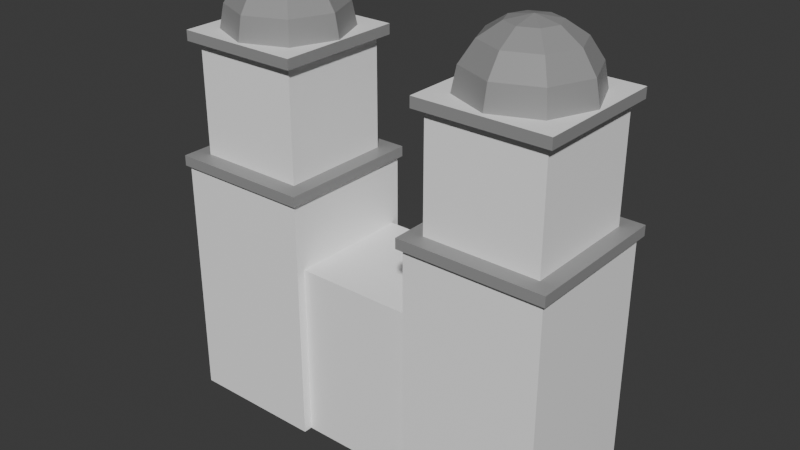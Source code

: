 # Source: Iglesia.blend  (saved by Blender 5.2.44; exported with 4.5.12 LTS)
import bpy
from mathutils import Matrix  # noqa: F401  (used for matrix-valued properties, if any)

bpy.ops.wm.read_factory_settings(use_empty=True)
scene = bpy.context.scene
scene.name = 'Scene'

# ---- collections
col_collection = bpy.data.collections.new('Collection'); scene.collection.children.link(col_collection)

# ---- materials (node trees are filled in below, after node groups)
mat_material = bpy.data.materials.new('Material')
mat_material.alpha_threshold = 0.0
mat_material.use_backface_culling_lightprobe_volume = False
mat_material.roughness = 0.5
mat_material.line_color = (0.0, 0.0, 0.0, 1.0)
mat_material_001 = bpy.data.materials.new('Material.001')

# ---- material node trees
mat_material.use_nodes = True; mat_material.node_tree.nodes.clear()
_N = mat_material.node_tree.nodes; _L = mat_material.node_tree.links
n0 = _N.new('ShaderNodeOutputMaterial'); n0.name = 'Material Output'; n0.location = (200, 100)
n1 = _N.new('ShaderNodeBsdfPrincipled'); n1.name = 'Principled BSDF'; n1.location = (-200, 100)
n1.inputs[0].default_value = (1.0, 1.0, 1.0, 1.0)
n1.inputs[10].default_value = 0.005
_L.new(n1.outputs[0], n0.inputs[0])
n0.is_active_output = True
mat_material_001.use_nodes = True; mat_material_001.node_tree.nodes.clear()
_N = mat_material_001.node_tree.nodes; _L = mat_material_001.node_tree.links
n0 = _N.new('ShaderNodeBsdfPrincipled'); n0.name = 'Principled BSDF'; n0.location = (-200, 100)
n0.inputs[0].default_value = (0.3047, 0.3047, 0.3047, 1.0)
n0.inputs[10].default_value = 0.005
n1 = _N.new('ShaderNodeOutputMaterial'); n1.name = 'Material Output'; n1.location = (200, 100)
_L.new(n0.outputs[0], n1.inputs[0])
n1.is_active_output = True

# ---- world
world_world = bpy.data.worlds.new('World'); scene.world = world_world
world_world.use_nodes = True; world_world.node_tree.nodes.clear()
_N = world_world.node_tree.nodes; _L = world_world.node_tree.links
n0 = _N.new('ShaderNodeOutputWorld'); n0.name = 'World Output'; n0.location = (200, 100)
n1 = _N.new('ShaderNodeBackground'); n1.name = 'Background'; n1.location = (-200, 100)
n1.inputs[0].default_value = (0.05088, 0.05088, 0.05088, 1.0)
_L.new(n1.outputs[0], n0.inputs[0])
n0.is_active_output = True
world_world.color = (0.05088, 0.05088, 0.05088)
world_world.sun_shadow_jitter_overblur = 0.0

# ---- meshes
me_cube = bpy.data.meshes.new('Cube')
me_cube.from_pydata([(1.0, 1.0, 2.871), (1.0, 1.0, 0.0), (1.0, -1.0, 2.871), (1.0, -1.0, 0.0), (-1.0, 1.0, 2.871), (-1.0, 1.0, 0.0), (-1.0, -1.0, 2.871), (-1.0, -1.0, 0.0), (-1.0, 1.141, 0.0), (-1.0, -1.141, 0.0), (1.0, 1.141, 3.977), (1.0, 1.141, 0.0), (-1.0, -1.141, 3.977), (1.0, -1.141, 3.977), (1.0, -1.141, 0.0), (-1.0, 1.141, 3.977), (3.196, 1.141, 3.977), (3.196, 1.141, 0.0), (3.196, -1.141, 3.977), (3.196, -1.141, 0.0), (-3.208, 1.141, 0.0), (-3.208, -1.141, 0.0), (-3.208, -1.141, 3.977), (-3.208, 1.141, 3.977), (0.9295, 1.214, 3.977), (0.9295, -1.214, 3.977), (3.266, 1.214, 3.977), (3.266, -1.214, 3.977), (-0.9466, -1.196, 3.977), (-0.9466, 1.196, 3.977), (-3.262, -1.196, 3.977), (-3.262, 1.196, 3.977), (0.9295, 1.214, 4.145), (0.9295, -1.214, 4.145), (3.266, 1.214, 4.145), (3.266, -1.214, 4.145), (-0.9466, -1.196, 4.145), (-0.9466, 1.196, 4.145), (-3.262, -1.196, 4.145), (-3.262, 1.196, 4.145), (1.184, 0.95, 4.145), (1.184, -0.95, 4.145), (3.012, 0.95, 4.145), (3.012, -0.95, 4.145), (-1.214, -0.9199, 4.145), (-1.214, 0.9199, 4.145), (-2.994, -0.9199, 4.145), (-2.994, 0.9199, 4.145), (1.184, 0.95, 5.944), (1.184, -0.95, 5.944), (3.012, 0.95, 5.944), (3.012, -0.95, 5.944), (-1.214, -0.9199, 5.944), (-1.214, 0.9199, 5.944), (-2.994, -0.9199, 5.944), (-2.994, 0.9199, 5.944), (1.057, 1.082, 5.944), (1.057, -1.082, 5.944), (3.139, 1.082, 5.944), (3.139, -1.082, 5.944), (-1.08, -1.059, 5.944), (-1.08, 1.059, 5.944), (-3.129, -1.059, 5.944), (-3.129, 1.059, 5.944), (1.057, 1.082, 6.111), (1.057, -1.082, 6.111), (3.139, 1.082, 6.111), (3.139, -1.082, 6.111), (-1.08, -1.059, 6.111), (-1.08, 1.059, 6.111), (-3.129, -1.059, 6.111), (-3.129, 1.059, 6.111), (2.102, 0.0, 7.103), (2.102, 0.7071, 6.811), (2.102, 0.9239, 6.486), (2.102, 1.0, 6.103), (2.372, 0.2706, 7.027), (2.602, 0.5, 6.811), (2.755, 0.6533, 6.486), (2.809, 0.7071, 6.103), (2.484, 0.0, 7.027), (2.809, 0.0, 6.811), (3.025, 0.0, 6.486), (3.102, 0.0, 6.103), (2.372, -0.2706, 7.027), (2.602, -0.5, 6.811), (2.755, -0.6533, 6.486), (2.809, -0.7071, 6.103), (2.102, -0.3827, 7.027), (2.102, -0.7071, 6.811), (2.102, -0.9239, 6.486), (2.102, -1.0, 6.103), (1.831, -0.2706, 7.027), (1.601, -0.5, 6.811), (1.448, -0.6533, 6.486), (1.394, -0.7071, 6.103), (1.719, 0.0, 7.027), (1.394, 0.0, 6.811), (1.178, 0.0, 6.486), (1.101, 0.0, 6.103), (1.831, 0.2706, 7.027), (1.601, 0.5, 6.811), (1.448, 0.6533, 6.486), (1.394, 0.7071, 6.103), (2.102, 0.3827, 7.027), (-2.101, 0.0, 7.103), (-2.101, 0.7071, 6.811), (-2.101, 0.9239, 6.486), (-2.101, 1.0, 6.103), (-2.372, 0.2706, 7.027), (-2.602, 0.5, 6.811), (-2.755, 0.6533, 6.486), (-2.809, 0.7071, 6.103), (-2.484, 0.0, 7.027), (-2.809, 0.0, 6.811), (-3.025, 0.0, 6.486), (-3.102, 0.0, 6.103), (-2.372, -0.2706, 7.027), (-2.602, -0.5, 6.811), (-2.755, -0.6533, 6.486), (-2.809, -0.7071, 6.103), (-2.101, -0.3827, 7.027), (-2.101, -0.7071, 6.811), (-2.101, -0.9239, 6.486), (-2.101, -1.0, 6.103), (-1.831, -0.2706, 7.027), (-1.601, -0.5, 6.811), (-1.448, -0.6533, 6.486), (-1.394, -0.7071, 6.103), (-1.719, 0.0, 7.027), (-1.394, 0.0, 6.811), (-1.178, 0.0, 6.486), (-1.101, 0.0, 6.103), (-1.831, 0.2706, 7.027), (-1.601, 0.5, 6.811), (-1.448, 0.6533, 6.486), (-1.394, 0.7071, 6.103), (-2.101, 0.3827, 7.027)], [], [(0, 4, 6, 2), (3, 2, 6, 7), (1, 0, 10, 11), (5, 1, 3, 7), (2, 3, 14, 13), (5, 4, 0, 1), (9, 12, 22, 21), (14, 11, 17, 19), (3, 1, 11, 14), (5, 7, 9, 8), (6, 4, 15, 12), (0, 2, 13, 10), (4, 5, 8, 15), (7, 6, 12, 9), (17, 16, 18, 19), (18, 16, 26, 27), (13, 14, 19, 18), (11, 10, 16, 17), (21, 22, 23, 20), (8, 9, 21, 20), (15, 23, 31, 29), (15, 8, 20, 23), (28, 29, 37, 36), (10, 13, 25, 24), (16, 10, 24, 26), (13, 18, 27, 25), (30, 28, 36, 38), (23, 22, 30, 31), (12, 15, 29, 28), (22, 12, 28, 30), (34, 32, 40, 42), (39, 38, 46, 47), (25, 27, 35, 33), (29, 31, 39, 37), (24, 25, 33, 32), (31, 30, 38, 39), (26, 24, 32, 34), (27, 26, 34, 35), (40, 41, 49, 48), (35, 34, 42, 43), (33, 35, 43, 41), (32, 33, 41, 40), (45, 47, 55, 53), (38, 36, 44, 46), (36, 37, 45, 44), (37, 39, 47, 45), (49, 51, 59, 57), (54, 52, 60, 62), (47, 46, 54, 55), (42, 40, 48, 50), (43, 42, 50, 51), (46, 44, 52, 54), (44, 45, 53, 52), (41, 43, 51, 49), (61, 63, 71, 69), (48, 49, 57, 56), (50, 48, 56, 58), (51, 50, 58, 59), (57, 59, 67, 65), (52, 53, 61, 60), (53, 55, 63, 61), (55, 54, 62, 63), (64, 65, 67, 66), (68, 69, 71, 70), (56, 57, 65, 64), (63, 62, 70, 71), (58, 56, 64, 66), (59, 58, 66, 67), (62, 60, 68, 70), (60, 61, 69, 68), (74, 73, 77, 78), (104, 72, 76), (75, 74, 78, 79), (73, 104, 76, 77), (76, 72, 80), (79, 78, 82, 83), (77, 76, 80, 81), (78, 77, 81, 82), (83, 82, 86, 87), (81, 80, 84, 85), (82, 81, 85, 86), (80, 72, 84), (86, 85, 89, 90), (84, 72, 88), (87, 86, 90, 91), (85, 84, 88, 89), (90, 89, 93, 94), (88, 72, 92), (91, 90, 94, 95), (89, 88, 92, 93), (95, 94, 98, 99), (93, 92, 96, 97), (94, 93, 97, 98), (92, 72, 96), (99, 98, 102, 103), (97, 96, 100, 101), (98, 97, 101, 102), (96, 72, 100), (102, 101, 73, 74), (100, 72, 104), (103, 102, 74, 75), (101, 100, 104, 73), (107, 111, 110, 106), (137, 109, 105), (108, 112, 111, 107), (106, 110, 109, 137), (109, 113, 105), (112, 116, 115, 111), (110, 114, 113, 109), (111, 115, 114, 110), (116, 120, 119, 115), (114, 118, 117, 113), (115, 119, 118, 114), (113, 117, 105), (119, 123, 122, 118), (117, 121, 105), (120, 124, 123, 119), (118, 122, 121, 117), (123, 127, 126, 122), (121, 125, 105), (124, 128, 127, 123), (122, 126, 125, 121), (128, 132, 131, 127), (126, 130, 129, 125), (127, 131, 130, 126), (125, 129, 105), (132, 136, 135, 131), (130, 134, 133, 129), (131, 135, 134, 130), (129, 133, 105), (135, 107, 106, 134), (133, 137, 105), (136, 108, 107, 135), (134, 106, 137, 133)])
me_cube.polygons.foreach_set('material_index', [0, 0, 0, 0, 0, 0, 0, 0, 0, 0, 0, 0, 0, 0, 0, 1, 0, 0, 0, 0, 1, 0, 1, 1, 1, 1, 1, 1, 1, 1, 1, 1, 1, 1, 1, 1, 1, 1, 0, 1, 1, 1, 0, 1, 1, 1, 1, 1, 0, 0, 0, 0, 0, 0, 1, 1, 1, 1, 1, 1, 1, 1, 0, 0, 1, 1, 1, 1, 1, 1, 1, 1, 1, 1, 1, 1, 1, 1, 1, 1, 1, 1, 1, 1, 1, 1, 1, 1, 1, 1, 1, 1, 1, 1, 1, 1, 1, 1, 1, 1, 1, 1, 1, 1, 1, 1, 1, 1, 1, 1, 1, 1, 1, 1, 1, 1, 1, 1, 1, 1, 1, 1, 1, 1, 1, 1, 1, 1, 1, 1, 1, 1, 1, 1])
_uv = me_cube.uv_layers.new(name='UVMap')
_uv.uv.foreach_set('vector', [0.625, 0.5, 0.875, 0.5, 0.875, 0.75, 0.625, 0.75, 0.375, 0.75, 0.625, 0.75, 0.625, 1.0, 0.375, 1.0, 0.375, 0.5, 0.625, 0.5, 0.625, 0.5, 0.375, 0.5, 0.125, 0.5, 0.375, 0.5, 0.375, 0.75, 0.125, 0.75, 0.625, 0.75, 0.375, 0.75, 0.375, 0.75, 0.625, 0.75, 0.375, 0.25, 0.625, 0.25, 0.625, 0.5, 0.375, 0.5, 0.375, 1.0, 0.625, 1.0, 0.625, 1.0, 0.375, 1.0, 0.375, 0.75, 0.375, 0.5, 0.375, 0.5, 0.375, 0.75, 0.375, 0.75, 0.375, 0.5, 0.375, 0.5, 0.375, 0.75, 0.125, 0.5, 0.125, 0.75, 0.125, 0.75, 0.125, 0.5, 0.875, 0.75, 0.875, 0.5, 0.875, 0.5, 0.875, 0.75, 0.625, 0.5, 0.625, 0.75, 0.625, 0.75, 0.625, 0.5, 0.625, 0.25, 0.375, 0.25, 0.375, 0.25, 0.625, 0.25, 0.375, 1.0, 0.625, 1.0, 0.625, 1.0, 0.375, 1.0, 0.375, 0.5, 0.625, 0.5, 0.625, 0.75, 0.375, 0.75, 0.625, 0.75, 0.625, 0.5, 0.625, 0.5, 0.625, 0.75, 0.625, 0.75, 0.375, 0.75, 0.375, 0.75, 0.625, 0.75, 0.375, 0.5, 0.625, 0.5, 0.625, 0.5, 0.375, 0.5, 0.375, 0.0, 0.625, 0.0, 0.625, 0.25, 0.375, 0.25, 0.125, 0.5, 0.125, 0.75, 0.125, 0.75, 0.125, 0.5, 0.625, 0.25, 0.625, 0.25, 0.625, 0.25, 0.625, 0.25, 0.625, 0.25, 0.375, 0.25, 0.375, 0.25, 0.625, 0.25, 0.875, 0.75, 0.875, 0.5, 0.875, 0.5, 0.875, 0.75, 0.625, 0.5, 0.625, 0.75, 0.625, 0.75, 0.625, 0.5, 0.625, 0.5, 0.625, 0.5, 0.625, 0.5, 0.625, 0.5, 0.625, 0.75, 0.625, 0.75, 0.625, 0.75, 0.625, 0.75, 0.625, 1.0, 0.625, 1.0, 0.625, 1.0, 0.625, 1.0, 0.625, 0.25, 0.625, 0.0, 0.625, 0.0, 0.625, 0.25, 0.875, 0.75, 0.875, 0.5, 0.875, 0.5, 0.875, 0.75, 0.625, 1.0, 0.625, 1.0, 0.625, 1.0, 0.625, 1.0, 0.625, 0.5, 0.625, 0.5, 0.625, 0.5, 0.625, 0.5, 0.625, 0.25, 0.625, 0.0, 0.625, 0.0, 0.625, 0.25, 0.625, 0.75, 0.625, 0.75, 0.625, 0.75, 0.625, 0.75, 0.625, 0.25, 0.625, 0.25, 0.625, 0.25, 0.625, 0.25, 0.625, 0.5, 0.625, 0.75, 0.625, 0.75, 0.625, 0.5, 0.625, 0.25, 0.625, 0.0, 0.625, 0.0, 0.625, 0.25, 0.625, 0.5, 0.625, 0.5, 0.625, 0.5, 0.625, 0.5, 0.625, 0.75, 0.625, 0.5, 0.625, 0.5, 0.625, 0.75, 0.625, 0.5, 0.625, 0.75, 0.625, 0.75, 0.625, 0.5, 0.625, 0.75, 0.625, 0.5, 0.625, 0.5, 0.625, 0.75, 0.625, 0.75, 0.625, 0.75, 0.625, 0.75, 0.625, 0.75, 0.625, 0.5, 0.625, 0.75, 0.625, 0.75, 0.625, 0.5, 0.625, 0.25, 0.625, 0.25, 0.625, 0.25, 0.625, 0.25, 0.625, 1.0, 0.625, 1.0, 0.625, 1.0, 0.625, 1.0, 0.875, 0.75, 0.875, 0.5, 0.875, 0.5, 0.875, 0.75, 0.625, 0.25, 0.625, 0.25, 0.625, 0.25, 0.625, 0.25, 0.625, 0.75, 0.625, 0.75, 0.625, 0.75, 0.625, 0.75, 0.625, 1.0, 0.625, 1.0, 0.625, 1.0, 0.625, 1.0, 0.625, 0.25, 0.625, 0.0, 0.625, 0.0, 0.625, 0.25, 0.625, 0.5, 0.625, 0.5, 0.625, 0.5, 0.625, 0.5, 0.625, 0.75, 0.625, 0.5, 0.625, 0.5, 0.625, 0.75, 0.625, 1.0, 0.625, 1.0, 0.625, 1.0, 0.625, 1.0, 0.875, 0.75, 0.875, 0.5, 0.875, 0.5, 0.875, 0.75, 0.625, 0.75, 0.625, 0.75, 0.625, 0.75, 0.625, 0.75, 0.625, 0.25, 0.625, 0.25, 0.625, 0.25, 0.625, 0.25, 0.625, 0.5, 0.625, 0.75, 0.625, 0.75, 0.625, 0.5, 0.625, 0.5, 0.625, 0.5, 0.625, 0.5, 0.625, 0.5, 0.625, 0.75, 0.625, 0.5, 0.625, 0.5, 0.625, 0.75, 0.625, 0.75, 0.625, 0.75, 0.625, 0.75, 0.625, 0.75, 0.875, 0.75, 0.875, 0.5, 0.875, 0.5, 0.875, 0.75, 0.625, 0.25, 0.625, 0.25, 0.625, 0.25, 0.625, 0.25, 0.625, 0.25, 0.625, 0.0, 0.625, 0.0, 0.625, 0.25, 0.625, 0.5, 0.625, 0.75, 0.625, 0.75, 0.625, 0.5, 0.875, 0.75, 0.875, 0.5, 0.875, 0.5, 0.875, 0.75, 0.625, 0.5, 0.625, 0.75, 0.625, 0.75, 0.625, 0.5, 0.625, 0.25, 0.625, 0.0, 0.625, 0.0, 0.625, 0.25, 0.625, 0.5, 0.625, 0.5, 0.625, 0.5, 0.625, 0.5, 0.625, 0.75, 0.625, 0.5, 0.625, 0.5, 0.625, 0.75, 0.625, 1.0, 0.625, 1.0, 0.625, 1.0, 0.625, 1.0, 0.875, 0.75, 0.875, 0.5, 0.875, 0.5, 0.875, 0.75, 0.75, 0.625, 0.75, 0.75, 0.625, 0.75, 0.625, 0.625, 0.75, 0.875, 0.6875, 1.0, 0.625, 0.875, 0.75, 0.5, 0.75, 0.625, 0.625, 0.625, 0.625, 0.5, 0.75, 0.75, 0.75, 0.875, 0.625, 0.875, 0.625, 0.75, 0.625, 0.875, 0.5625, 1.0, 0.5, 0.875, 0.625, 0.5, 0.625, 0.625, 0.5, 0.625, 0.5, 0.5, 0.625, 0.75, 0.625, 0.875, 0.5, 0.875, 0.5, 0.75, 0.625, 0.625, 0.625, 0.75, 0.5, 0.75, 0.5, 0.625, 0.5, 0.5, 0.5, 0.625, 0.375, 0.625, 0.375, 0.5, 0.5, 0.75, 0.5, 0.875, 0.375, 0.875, 0.375, 0.75, 0.5, 0.625, 0.5, 0.75, 0.375, 0.75, 0.375, 0.625, 0.5, 0.875, 0.4375, 1.0, 0.375, 0.875, 0.375, 0.625, 0.375, 0.75, 0.25, 0.75, 0.25, 0.625, 0.375, 0.875, 0.3125, 1.0, 0.25, 0.875, 0.375, 0.5, 0.375, 0.625, 0.25, 0.625, 0.25, 0.5, 0.375, 0.75, 0.375, 0.875, 0.25, 0.875, 0.25, 0.75, 0.25, 0.625, 0.25, 0.75, 0.125, 0.75, 0.125, 0.625, 0.25, 0.875, 0.1875, 1.0, 0.125, 0.875, 0.25, 0.5, 0.25, 0.625, 0.125, 0.625, 0.125, 0.5, 0.25, 0.75, 0.25, 0.875, 0.125, 0.875, 0.125, 0.75, 0.125, 0.5, 0.125, 0.625, 0.0, 0.625, 0.0, 0.5, 0.125, 0.75, 0.125, 0.875, 0.0, 0.875, 0.0, 0.75, 0.125, 0.625, 0.125, 0.75, 0.0, 0.75, 0.0, 0.625, 0.125, 0.875, 0.0625, 1.0, 0.0, 0.875, 1.0, 0.5, 1.0, 0.625, 0.875, 0.625, 0.875, 0.5, 1.0, 0.75, 1.0, 0.875, 0.875, 0.875, 0.875, 0.75, 1.0, 0.625, 1.0, 0.75, 0.875, 0.75, 0.875, 0.625, 1.0, 0.875, 0.9375, 1.0, 0.875, 0.875, 0.875, 0.625, 0.875, 0.75, 0.75, 0.75, 0.75, 0.625, 0.875, 0.875, 0.8125, 1.0, 0.75, 0.875, 0.875, 0.5, 0.875, 0.625, 0.75, 0.625, 0.75, 0.5, 0.875, 0.75, 0.875, 0.875, 0.75, 0.875, 0.75, 0.75, 0.75, 0.625, 0.625, 0.625, 0.625, 0.75, 0.75, 0.75, 0.75, 0.875, 0.625, 0.875, 0.6875, 1.0, 0.75, 0.5, 0.625, 0.5, 0.625, 0.625, 0.75, 0.625, 0.75, 0.75, 0.625, 0.75, 0.625, 0.875, 0.75, 0.875, 0.625, 0.875, 0.5, 0.875, 0.5625, 1.0, 0.625, 0.5, 0.5, 0.5, 0.5, 0.625, 0.625, 0.625, 0.625, 0.75, 0.5, 0.75, 0.5, 0.875, 0.625, 0.875, 0.625, 0.625, 0.5, 0.625, 0.5, 0.75, 0.625, 0.75, 0.5, 0.5, 0.375, 0.5, 0.375, 0.625, 0.5, 0.625, 0.5, 0.75, 0.375, 0.75, 0.375, 0.875, 0.5, 0.875, 0.5, 0.625, 0.375, 0.625, 0.375, 0.75, 0.5, 0.75, 0.5, 0.875, 0.375, 0.875, 0.4375, 1.0, 0.375, 0.625, 0.25, 0.625, 0.25, 0.75, 0.375, 0.75, 0.375, 0.875, 0.25, 0.875, 0.3125, 1.0, 0.375, 0.5, 0.25, 0.5, 0.25, 0.625, 0.375, 0.625, 0.375, 0.75, 0.25, 0.75, 0.25, 0.875, 0.375, 0.875, 0.25, 0.625, 0.125, 0.625, 0.125, 0.75, 0.25, 0.75, 0.25, 0.875, 0.125, 0.875, 0.1875, 1.0, 0.25, 0.5, 0.125, 0.5, 0.125, 0.625, 0.25, 0.625, 0.25, 0.75, 0.125, 0.75, 0.125, 0.875, 0.25, 0.875, 0.125, 0.5, 0.0, 0.5, 0.0, 0.625, 0.125, 0.625, 0.125, 0.75, 0.0, 0.75, 0.0, 0.875, 0.125, 0.875, 0.125, 0.625, 0.0, 0.625, 0.0, 0.75, 0.125, 0.75, 0.125, 0.875, 0.0, 0.875, 0.0625, 1.0, 1.0, 0.5, 0.875, 0.5, 0.875, 0.625, 1.0, 0.625, 1.0, 0.75, 0.875, 0.75, 0.875, 0.875, 1.0, 0.875, 1.0, 0.625, 0.875, 0.625, 0.875, 0.75, 1.0, 0.75, 1.0, 0.875, 0.875, 0.875, 0.9375, 1.0, 0.875, 0.625, 0.75, 0.625, 0.75, 0.75, 0.875, 0.75, 0.875, 0.875, 0.75, 0.875, 0.8125, 1.0, 0.875, 0.5, 0.75, 0.5, 0.75, 0.625, 0.875, 0.625, 0.875, 0.75, 0.75, 0.75, 0.75, 0.875, 0.875, 0.875])
me_cube.materials.append(mat_material)
me_cube.materials.append(mat_material_001)
me_cube.use_mirror_vertex_groups = False
me_cube.update()

# ---- objects
ob_cube = bpy.data.objects.new('Cube', me_cube)

# ---- transforms, parenting, visibility, modifiers, constraints
ob_cube.location = (0.0, 0.0, 0.0)
ob_cube.scale = (3.0, 3.0, 3.0)
ob_cube.lock_rotations_4d = False
ob_cube.empty_display_type = 'ARROWS'
ob_cube.lineart.crease_threshold = 0.0

# ---- collection membership
col_collection.objects.link(ob_cube)

# ---- scene / render settings (as saved in the file)
scene.frame_start = 1; scene.frame_end = 250; scene.frame_set(1)
scene.render.engine = 'BLENDER_EEVEE_NEXT'
scene.render.bake_bias = 0.0
scene.render.bake_samples = 0
scene.render.compositor_device = 'GPU'
scene.eevee.use_volume_custom_range = False
scene.eevee.fast_gi_thickness_near = 0.1
scene.eevee.fast_gi_thickness_far = 0.0
scene.eevee.ray_tracing_options.screen_trace_thickness = 0.1
bpy.context.view_layer.update()

# ---- added for rendering (the .blend has no active camera and no usable light): camera, sun
cam_auto = bpy.data.cameras.new('AutoCamera')
cam_auto.lens = 50.0
cam_auto.sensor_width = 36.0
cam_auto.clip_end = 1000.0
ob_auto_camera = bpy.data.objects.new('AutoCamera', cam_auto)
scene.collection.objects.link(ob_auto_camera)
ob_auto_camera.location = (27.6202, -33.136, 32.7458)
ob_auto_camera.rotation_euler = (1.09748, -7.21219e-08, 0.694738)
scene.camera = ob_auto_camera
light_auto_sun = bpy.data.lights.new('AutoSun', 'SUN')
light_auto_sun.energy = 3.0
light_auto_sun.angle = 0.0523599
ob_auto_sun = bpy.data.objects.new('AutoSun', light_auto_sun)
scene.collection.objects.link(ob_auto_sun)
ob_auto_sun.rotation_euler = (0.872665, 0.174533, 0.523599)
bpy.context.view_layer.update()
